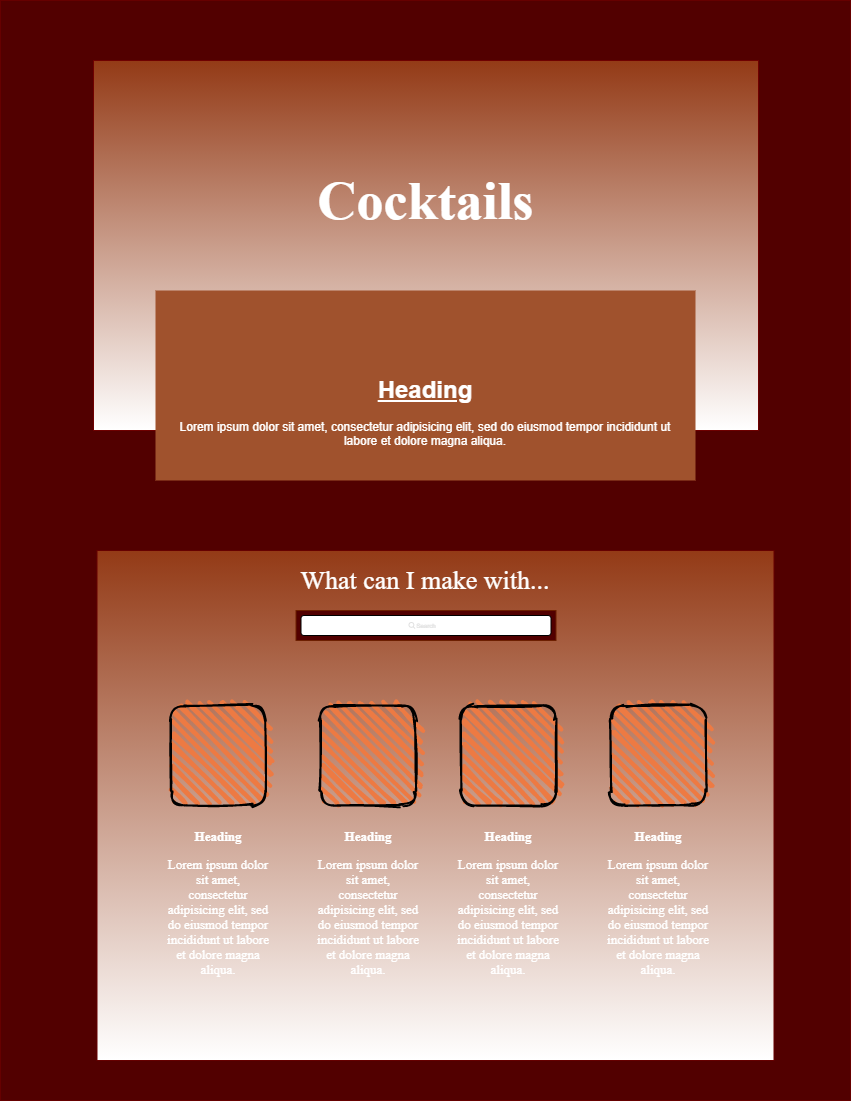

The diagram above was exported from draw.io. Its source (the exported page's mxGraphModel, read from the mxfile embedded in the PNG):
<mxGraphModel dx="1422" dy="794" grid="1" gridSize="10" guides="1" tooltips="1" connect="1" arrows="1" fold="1" page="1" pageScale="1" pageWidth="850" pageHeight="1100" math="0" shadow="0">
  <root>
    <mxCell id="0" />
    <mxCell id="1" parent="0" />
    <mxCell id="HDdkjQJZzncsnyMH9f-X-1" value="" style="rounded=0;whiteSpace=wrap;html=1;gradientDirection=east;fontColor=#ffffff;strokeColor=#660000;fillColor=#520000;" parent="1" vertex="1">
      <mxGeometry width="850" height="1100" as="geometry" />
    </mxCell>
    <mxCell id="HDdkjQJZzncsnyMH9f-X-2" value="" style="rounded=0;whiteSpace=wrap;html=1;strokeColor=#6F0000;fontColor=#ffffff;fillColor=#933A16;gradientColor=#ffffff;" parent="1" vertex="1">
      <mxGeometry x="93" y="60" width="665" height="370" as="geometry" />
    </mxCell>
    <mxCell id="HDdkjQJZzncsnyMH9f-X-3" value="" style="rounded=0;whiteSpace=wrap;html=1;fillColor=#a0522d;fontColor=#ffffff;strokeColor=none;gradientDirection=west;" parent="1" vertex="1">
      <mxGeometry x="155" y="290" width="540" height="190" as="geometry" />
    </mxCell>
    <mxCell id="HDdkjQJZzncsnyMH9f-X-4" style="edgeStyle=orthogonalEdgeStyle;rounded=0;orthogonalLoop=1;jettySize=auto;html=1;exitX=0.5;exitY=1;exitDx=0;exitDy=0;" parent="1" source="HDdkjQJZzncsnyMH9f-X-3" target="HDdkjQJZzncsnyMH9f-X-3" edge="1">
      <mxGeometry relative="1" as="geometry" />
    </mxCell>
    <mxCell id="HDdkjQJZzncsnyMH9f-X-5" value="Cocktails" style="text;strokeColor=none;fillColor=none;html=1;fontSize=54;fontStyle=1;verticalAlign=middle;align=center;fontFamily=Garamond;labelBorderColor=none;fontColor=#FFFFFF;" parent="1" vertex="1">
      <mxGeometry x="215" y="160" width="420" height="80" as="geometry" />
    </mxCell>
    <mxCell id="HDdkjQJZzncsnyMH9f-X-7" value="&lt;h1&gt;&lt;font color=&quot;#ffffff&quot;&gt;&lt;u&gt;Heading&lt;/u&gt;&lt;/font&gt;&lt;/h1&gt;&lt;p&gt;&lt;font color=&quot;#ffffff&quot;&gt;Lorem ipsum dolor sit amet, consectetur adipisicing elit, sed do eiusmod tempor incididunt ut labore et dolore magna aliqua.&lt;/font&gt;&lt;/p&gt;" style="text;html=1;strokeColor=none;fillColor=none;spacing=5;spacingTop=-20;whiteSpace=wrap;overflow=hidden;rounded=0;align=center;" parent="1" vertex="1">
      <mxGeometry x="170" y="370" width="510" height="120" as="geometry" />
    </mxCell>
    <mxCell id="HDdkjQJZzncsnyMH9f-X-13" value="" style="rounded=0;whiteSpace=wrap;html=1;strokeColor=#660000;fillColor=#933A16;gradientColor=#ffffff;fontFamily=Garamond;fontSize=54;fontColor=#FFFFFF;align=center;" parent="1" vertex="1">
      <mxGeometry x="96.5" y="550" width="677" height="510" as="geometry" />
    </mxCell>
    <mxCell id="HDdkjQJZzncsnyMH9f-X-14" value="" style="shape=rect;strokeColor=#6D1F00;fontFamily=Garamond;fontSize=54;fontColor=#ffffff;align=center;fillColor=#520000;" parent="1" vertex="1">
      <mxGeometry x="295.5" y="610" width="260" height="30" as="geometry" />
    </mxCell>
    <mxCell id="HDdkjQJZzncsnyMH9f-X-15" value="" style="html=1;strokeWidth=1;shadow=0;dashed=0;shape=mxgraph.ios7ui.marginRect;rx=3;ry=3;rectMargin=5;gradientDirection=north;" parent="HDdkjQJZzncsnyMH9f-X-14" vertex="1">
      <mxGeometry width="260" height="30" as="geometry" />
    </mxCell>
    <mxCell id="HDdkjQJZzncsnyMH9f-X-16" value="Search" style="shape=mxgraph.ios7.icons.looking_glass;strokeColor=#e0e0e0;fillColor=none;fontColor=#e0e0e0;labelPosition=right;verticalLabelPosition=middle;align=left;verticalAlign=middle;fontSize=6;fontStyle=0;spacingTop=2;" parent="HDdkjQJZzncsnyMH9f-X-14" vertex="1">
      <mxGeometry x="0.5" y="0.5" width="6" height="6" relative="1" as="geometry">
        <mxPoint x="-17" y="-3" as="offset" />
      </mxGeometry>
    </mxCell>
    <mxCell id="HDdkjQJZzncsnyMH9f-X-19" value="What can I make with..." style="text;html=1;strokeColor=none;fillColor=none;align=center;verticalAlign=middle;whiteSpace=wrap;rounded=0;fontFamily=Garamond;fontSize=26;fontColor=#FFFFFF;" parent="1" vertex="1">
      <mxGeometry x="245" y="560" width="360" height="40" as="geometry" />
    </mxCell>
    <mxCell id="HDdkjQJZzncsnyMH9f-X-20" value="" style="rounded=1;whiteSpace=wrap;html=1;strokeWidth=2;fillWeight=4;hachureGap=8;hachureAngle=45;sketch=1;fontFamily=Garamond;fontSize=26;fontColor=#FFFFFF;align=center;fillColor=#ED7A43;" parent="1" vertex="1">
      <mxGeometry x="170" y="705" width="95" height="100" as="geometry" />
    </mxCell>
    <mxCell id="HDdkjQJZzncsnyMH9f-X-23" value="" style="rounded=1;whiteSpace=wrap;html=1;strokeWidth=2;fillWeight=4;hachureGap=8;hachureAngle=45;sketch=1;fontFamily=Garamond;fontSize=26;fontColor=#FFFFFF;align=center;fillColor=#ED7A43;" parent="1" vertex="1">
      <mxGeometry x="460.5" y="705" width="95" height="100" as="geometry" />
    </mxCell>
    <mxCell id="HDdkjQJZzncsnyMH9f-X-24" value="" style="rounded=1;whiteSpace=wrap;html=1;strokeWidth=2;fillWeight=4;hachureGap=8;hachureAngle=45;sketch=1;fontFamily=Garamond;fontSize=26;fontColor=#FFFFFF;align=center;fillColor=#ED7A43;" parent="1" vertex="1">
      <mxGeometry x="320" y="705" width="95" height="100" as="geometry" />
    </mxCell>
    <mxCell id="HDdkjQJZzncsnyMH9f-X-25" value="" style="rounded=1;whiteSpace=wrap;html=1;strokeWidth=2;fillWeight=4;hachureGap=8;hachureAngle=45;sketch=1;fontFamily=Garamond;fontSize=26;fontColor=#FFFFFF;align=center;fillColor=#ED7A43;" parent="1" vertex="1">
      <mxGeometry x="610" y="705" width="95" height="100" as="geometry" />
    </mxCell>
    <mxCell id="HDdkjQJZzncsnyMH9f-X-28" value="&lt;h1 style=&quot;font-size: 13px;&quot;&gt;Heading&lt;/h1&gt;&lt;p style=&quot;font-size: 13px;&quot;&gt;Lorem ipsum dolor sit amet, consectetur adipisicing elit, sed do eiusmod tempor incididunt ut labore et dolore magna aliqua.&lt;/p&gt;" style="text;html=1;strokeColor=none;fillColor=none;spacing=5;spacingTop=-20;whiteSpace=wrap;overflow=hidden;rounded=0;fontFamily=Garamond;fontSize=13;fontColor=#FFFFFF;align=center;" parent="1" vertex="1">
      <mxGeometry x="453.25" y="830" width="109.5" height="210" as="geometry" />
    </mxCell>
    <mxCell id="HDdkjQJZzncsnyMH9f-X-30" value="&lt;h1 style=&quot;font-size: 13px;&quot;&gt;Heading&lt;/h1&gt;&lt;p style=&quot;font-size: 13px;&quot;&gt;Lorem ipsum dolor sit amet, consectetur adipisicing elit, sed do eiusmod tempor incididunt ut labore et dolore magna aliqua.&lt;/p&gt;" style="text;html=1;strokeColor=none;fillColor=none;spacing=5;spacingTop=-20;whiteSpace=wrap;overflow=hidden;rounded=0;fontFamily=Garamond;fontSize=13;fontColor=#FFFFFF;align=center;" parent="1" vertex="1">
      <mxGeometry x="602.75" y="830" width="109.5" height="210" as="geometry" />
    </mxCell>
    <mxCell id="HDdkjQJZzncsnyMH9f-X-31" value="&lt;h1 style=&quot;font-size: 13px;&quot;&gt;Heading&lt;/h1&gt;&lt;p style=&quot;font-size: 13px;&quot;&gt;Lorem ipsum dolor sit amet, consectetur adipisicing elit, sed do eiusmod tempor incididunt ut labore et dolore magna aliqua.&lt;/p&gt;" style="text;html=1;strokeColor=none;fillColor=none;spacing=5;spacingTop=-20;whiteSpace=wrap;overflow=hidden;rounded=0;fontFamily=Garamond;fontSize=13;fontColor=#FFFFFF;align=center;" parent="1" vertex="1">
      <mxGeometry x="312.75" y="830" width="109.5" height="210" as="geometry" />
    </mxCell>
    <mxCell id="HDdkjQJZzncsnyMH9f-X-32" value="&lt;h1 style=&quot;font-size: 13px;&quot;&gt;Heading&lt;/h1&gt;&lt;p style=&quot;font-size: 13px;&quot;&gt;Lorem ipsum dolor sit amet, consectetur adipisicing elit, sed do eiusmod tempor incididunt ut labore et dolore magna aliqua.&lt;/p&gt;" style="text;html=1;strokeColor=none;fillColor=none;spacing=5;spacingTop=-20;whiteSpace=wrap;overflow=hidden;rounded=0;fontFamily=Garamond;fontSize=13;fontColor=#FFFFFF;align=center;" parent="1" vertex="1">
      <mxGeometry x="162.75" y="830" width="109.5" height="210" as="geometry" />
    </mxCell>
  </root>
</mxGraphModel>